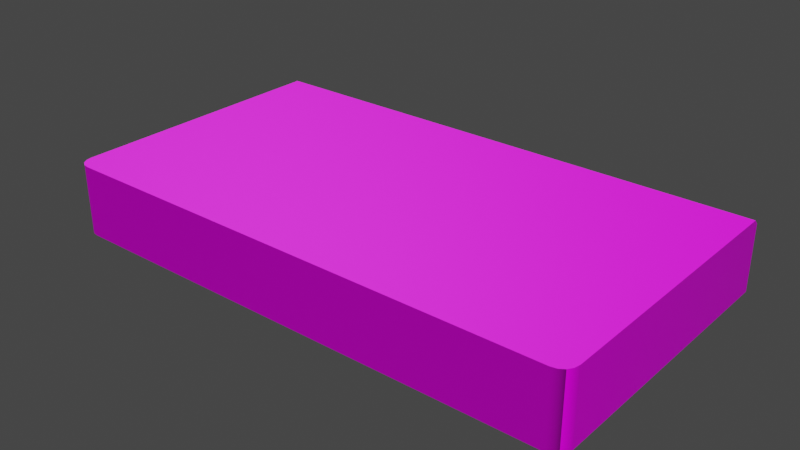 # Source: VHS.blend  (saved by Blender 3.3.6; exported with 4.5.12 LTS)
import bpy
from mathutils import Matrix  # noqa: F401  (used for matrix-valued properties, if any)

bpy.ops.wm.read_factory_settings(use_empty=True)
scene = bpy.context.scene
scene.name = 'Scene'

# ---- collections
col_collection = bpy.data.collections.new('Collection'); scene.collection.children.link(col_collection)

# ---- images (referenced by path relative to the original .blend; pixels are not part of the script)
import os
ASSET_DIR = os.environ.get("B2B_ASSET_DIR", "")  # directory of the original .blend (textures are referenced by path, not embedded)
HERE = os.path.dirname(os.path.abspath(__file__))  # packed textures are extracted next to this script under _unpacked/

def load_image(name, relpath, width, height, colorspace="sRGB"):
    """Load a texture the original file referenced (path relative to the .blend, or extracted next to this script)."""
    p = next((c for c in (os.path.join(HERE, relpath), os.path.join(ASSET_DIR, relpath)) if relpath and os.path.exists(c)), "")
    if p:
        img = bpy.data.images.load(p, check_existing=True)
        img.name = name
    else:  # same state as the original file: an image datablock whose file is absent (Cycles renders it pink)
        img = bpy.data.images.new(name, width, height)
        img.source = "FILE"
        img.filepath = "//" + (relpath or name)
    img.colorspace_settings.name = colorspace
    return img
img_normal_map_png = load_image('normal_map.png', 'normal_map.png', 1024, 1024, 'Non-Color')
img_deffuse_png = load_image('Deffuse.png', 'Deffuse.png', 1024, 1024, 'sRGB')
img_glosy_map_png = load_image('glosy_map.png', 'glosy_map.png', 1024, 1024, 'Non-Color')

# ---- materials (node trees are filled in below, after node groups)
mat_vhs = bpy.data.materials.new('VHS')
mat_vhs.alpha_threshold = 0.0
mat_vhs.use_transparent_shadow = False
mat_vhs.line_color = (0.0, 0.0, 0.0, 1.0)

# ---- material node trees
mat_vhs.use_nodes = True; mat_vhs.node_tree.nodes.clear()
_N = mat_vhs.node_tree.nodes; _L = mat_vhs.node_tree.links
n0 = _N.new('ShaderNodeTexImage'); n0.name = 'Image Texture.001'; n0.location = (-578, -197)
n0.image = img_normal_map_png
n1 = _N.new('ShaderNodeTexImage'); n1.name = 'Image Texture'; n1.location = (-519, 393)
n1.image = img_deffuse_png
n2 = _N.new('ShaderNodeNormalMap'); n2.name = 'Normal Map'; n2.location = (-205, -212)
n3 = _N.new('ShaderNodeOutputMaterial'); n3.name = 'Material Output'; n3.location = (1262, 302)
n4 = _N.new('ShaderNodeAddShader'); n4.name = 'Add Shader'; n4.location = (992, 288)
n5 = _N.new('ShaderNodeBsdfAnisotropic'); n5.name = 'Glossy BSDF'; n5.location = (791, 191)
n5.distribution = 'GGX'
n5.inputs[1].default_value = 0.01538
n6 = _N.new('ShaderNodeTexImage'); n6.name = 'Image Texture.002'; n6.location = (435, 93)
n6.image = img_glosy_map_png
n7 = _N.new('ShaderNodeMapping'); n7.name = 'Mapping'; n7.location = (-957, 11)
n7.width = 240
n8 = _N.new('ShaderNodeTexCoord'); n8.name = 'Texture Coordinate'; n8.location = (-1170, 12)
n9 = _N.new('ShaderNodeBsdfPrincipled'); n9.name = 'Principled BSDF'; n9.location = (47, 133)
n9.hide = True
n9.distribution = 'GGX'
n9.subsurface_method = 'BURLEY'
n9.inputs[1].default_value = 0.07273
n9.inputs[2].default_value = 0.5182
n9.inputs[3].default_value = 1.45
n9.inputs[13].default_value = 0.1773
n9.inputs[27].default_value = (0.0, 0.0, 0.0, 1.0)
n9.inputs[28].default_value = 1.0
_L.new(n9.outputs[0], n4.inputs[0])
_L.new(n1.outputs[0], n9.inputs[0])
_L.new(n7.outputs[0], n1.inputs[0])
_L.new(n8.outputs[2], n7.inputs[0])
_L.new(n0.outputs[0], n2.inputs[1])
_L.new(n4.outputs[0], n3.inputs[0])
_L.new(n5.outputs[0], n4.inputs[1])
_L.new(n6.outputs[0], n5.inputs[0])
_L.new(n7.outputs[0], n6.inputs[0])
_L.new(n7.outputs[0], n0.inputs[0])
_L.new(n2.outputs[0], n9.inputs[5])
n3.is_active_output = True

# ---- world
world_world = bpy.data.worlds.new('World'); scene.world = world_world
world_world.use_nodes = True; world_world.node_tree.nodes.clear()
_N = world_world.node_tree.nodes; _L = world_world.node_tree.links
n0 = _N.new('ShaderNodeOutputWorld'); n0.name = 'World Output'; n0.location = (300, 300)
n1 = _N.new('ShaderNodeBackground'); n1.name = 'Background'; n1.location = (10, 300)
n1.inputs[0].default_value = (0.05088, 0.05088, 0.05088, 1.0)
_L.new(n1.outputs[0], n0.inputs[0])
n0.is_active_output = True
world_world.color = (0.05088, 0.05088, 0.05088)
world_world.use_sun_shadow = False
world_world.sun_shadow_jitter_overblur = 0.0

# ---- meshes
me_cube = bpy.data.meshes.new('Cube')
me_cube.from_pydata([(1.598, 0.884, -0.2125), (-1.598, 0.884, -0.2125), (1.508, -0.884, 0.2125), (1.598, -0.7945, 0.2125), (1.543, -0.8772, 0.2125), (1.572, -0.8578, 0.2125), (1.591, -0.8287, 0.2125), (1.598, -0.7945, -0.2125), (1.508, -0.884, -0.2125), (1.591, -0.8287, -0.2125), (1.572, -0.8578, -0.2125), (1.543, -0.8772, -0.2125), (-1.598, -0.7945, 0.2125), (-1.508, -0.884, 0.2125), (-1.591, -0.8287, 0.2125), (-1.572, -0.8578, 0.2125), (-1.543, -0.8772, 0.2125), (-1.508, -0.884, -0.2125), (-1.598, -0.7945, -0.2125), (-1.543, -0.8772, -0.2125), (-1.572, -0.8578, -0.2125), (-1.591, -0.8287, -0.2125), (1.598, 0.884, 0.1842), (1.598, 0.8557, 0.2125), (-1.598, 0.8557, 0.2125), (-1.598, 0.884, 0.1842)], [], [(8, 2, 13, 17), (25, 22, 0, 1), (17, 13, 16, 19), (19, 16, 15, 20), (20, 15, 14, 21), (21, 14, 12, 18), (2, 8, 11, 4), (4, 11, 10, 5), (5, 10, 9, 6), (6, 9, 7, 3), (7, 9, 10, 11, 8, 17, 19, 20, 21, 18, 1, 0), (12, 24, 25, 1, 18), (3, 23, 24, 12, 14, 15, 16, 13, 2, 4, 5, 6), (24, 23, 22, 25), (3, 7, 0, 22, 23)])
me_cube.polygons.foreach_set('use_smooth', [True] * 15)
_k = set([(0, 1), (0, 7), (0, 22), (1, 18), (1, 25), (2, 4), (2, 13), (3, 6), (3, 23), (4, 5), (5, 6), (7, 9), (8, 11), (8, 17), (9, 10), (10, 11), (12, 14), (12, 24), (13, 16), (14, 15), (15, 16), (17, 19), (18, 21), (19, 20), (20, 21), (22, 23), (22, 25), (23, 24), (24, 25)])
me_cube.attributes.new('sharp_edge', 'BOOLEAN', 'EDGE').data.foreach_set('value', [ (min(e.vertices), max(e.vertices)) in _k for e in me_cube.edges])
_uv = me_cube.uv_layers.new(name='UVMap')
_uv.uv.foreach_set('vector', [0.7845, 0.4465, 0.7845, 0.5538, 0.02274, 0.5538, 0.02274, 0.4465, 0.9783, 0.2627, 0.9783, 0.7373, 0.8105, 0.7373, 0.8105, 0.2627, 0.02274, 0.4465, 0.02274, 0.5538, 0.01409, 0.5538, 0.01409, 0.4465, 0.01409, 0.4465, 0.01409, 0.5538, 0.0001326, 0.5538, 0.0001325, 0.4465, 0.8105, 7.797e-05, 0.9987, 7.797e-05, 0.9987, 0.008287, 0.8105, 0.008287, 0.8105, 0.008287, 0.9987, 0.008287, 0.9987, 0.01338, 0.8105, 0.01338, 0.7845, 0.5538, 0.7845, 0.4465, 0.7931, 0.4465, 0.7931, 0.5538, 0.7931, 0.5538, 0.7931, 0.4465, 0.8071, 0.4465, 0.8071, 0.5538, 0.9987, 0.9999, 0.8105, 0.9999, 0.8105, 0.9917, 0.9987, 0.9917, 0.9987, 0.9917, 0.8105, 0.9917, 0.8105, 0.9866, 0.9987, 0.9866, 0.8071, 0.4239, 0.8054, 0.4326, 0.8005, 0.4399, 0.7931, 0.4448, 0.7845, 0.4465, 0.02274, 0.4465, 0.01409, 0.4448, 0.006754, 0.4399, 0.001853, 0.4326, 0.0001326, 0.4239, 0.0001327, 0.0001325, 0.8071, 0.0001327, 0.9987, 0.01338, 0.9987, 0.2585, 0.9861, 0.2627, 0.8105, 0.2627, 0.8105, 0.01338, 0.8071, 0.5764, 0.8071, 0.9931, 0.0001327, 0.9931, 0.0001326, 0.5764, 0.001853, 0.5678, 0.006754, 0.5605, 0.01409, 0.5556, 0.02274, 0.5538, 0.7845, 0.5538, 0.7931, 0.5556, 0.8005, 0.5605, 0.8054, 0.5678, 0.0001327, 0.9931, 0.8071, 0.9931, 0.8071, 1.0, 0.0001327, 1.0, 0.9987, 0.9866, 0.8105, 0.9866, 0.8105, 0.7373, 0.9861, 0.7373, 0.9987, 0.7415])
me_cube.materials.append(mat_vhs)
me_cube.use_remesh_preserve_volume = False
me_cube.use_remesh_preserve_attributes = False
me_cube.use_mirror_x = True
me_cube.use_mirror_vertex_groups = False
me_cube.update()

# ---- objects
ob_cube = bpy.data.objects.new('Cube', me_cube)

# ---- transforms, parenting, visibility, modifiers, constraints
ob_cube.location = (0.0, 0.0, 0.0)
ob_cube.lock_rotations_4d = False
ob_cube.empty_display_type = 'ARROWS'
ob_cube.lineart.crease_threshold = 0.0
ob_cube.use_mesh_mirror_x = True
_m = ob_cube.modifiers.new('EdgeSplit', 'EDGE_SPLIT')

# ---- collection membership
col_collection.objects.link(ob_cube)

# ---- scene / render settings (as saved in the file)
scene.frame_start = 1; scene.frame_end = 250; scene.frame_set(1)
scene.render.engine = 'BLENDER_EEVEE_NEXT'
scene.render.use_high_quality_normals = True
scene.cycles.use_denoising = False
scene.cycles.samples = 128
scene.cycles.sampling_pattern = 'TABULATED_SOBOL'
scene.cycles.use_adaptive_sampling = False
scene.cycles.use_light_tree = False
scene.eevee.volumetric_tile_size = '2'
scene.eevee.use_gtao = True
scene.view_settings.view_transform = 'Filmic'
bpy.context.view_layer.update()

# ---- added for rendering (the .blend has no active camera and no usable light): camera, sun
cam_auto = bpy.data.cameras.new('AutoCamera')
cam_auto.lens = 50.0
cam_auto.sensor_width = 36.0
cam_auto.clip_end = 1000.0
ob_auto_camera = bpy.data.objects.new('AutoCamera', cam_auto)
scene.collection.objects.link(ob_auto_camera)
ob_auto_camera.location = (3.40212, -4.08254, 2.72169)
ob_auto_camera.rotation_euler = (1.09748, -7.21219e-08, 0.694738)
scene.camera = ob_auto_camera
light_auto_sun = bpy.data.lights.new('AutoSun', 'SUN')
light_auto_sun.energy = 3.0
light_auto_sun.angle = 0.0523599
ob_auto_sun = bpy.data.objects.new('AutoSun', light_auto_sun)
scene.collection.objects.link(ob_auto_sun)
ob_auto_sun.rotation_euler = (0.872665, 0.174533, 0.523599)
bpy.context.view_layer.update()

